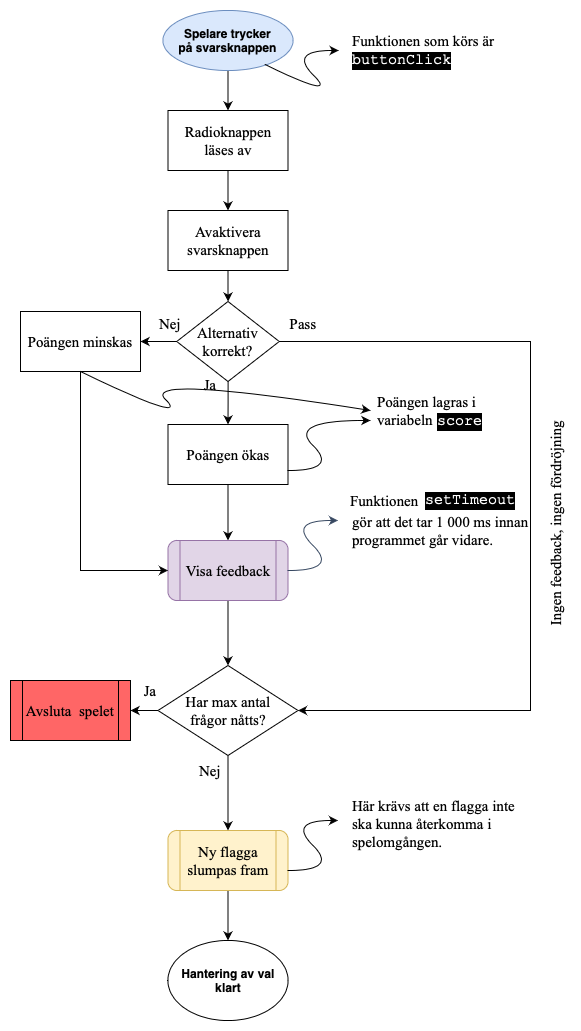

The diagram above was exported from draw.io. Its source (the exported page's mxGraphModel, read from the mxfile embedded in the PNG):
<mxGraphModel dx="674" dy="586" grid="1" gridSize="10" guides="1" tooltips="1" connect="1" arrows="1" fold="1" page="1" pageScale="1" pageWidth="827" pageHeight="1169" math="0" shadow="0">
  <root>
    <mxCell id="0" />
    <mxCell id="1" parent="0" />
    <mxCell id="8EdzMfGSDcCr6chvucka-2" value="" style="edgeStyle=orthogonalEdgeStyle;rounded=0;orthogonalLoop=1;jettySize=auto;html=1;fontFamily=Times New Roman;fontSize=15;" parent="1" source="clGCjL_hwc6XNmZMetr9-5" target="8EdzMfGSDcCr6chvucka-1" edge="1">
      <mxGeometry relative="1" as="geometry" />
    </mxCell>
    <mxCell id="clGCjL_hwc6XNmZMetr9-5" value="Spelare trycker&#10;på svarsknappen" style="ellipse;fontStyle=1;fillColor=#dae8fc;strokeColor=#6c8ebf;" parent="1" vertex="1">
      <mxGeometry x="162.5" width="130" height="60" as="geometry" />
    </mxCell>
    <mxCell id="CvUJHIBHOaAMbuFtOUJj-6" value="" style="edgeStyle=orthogonalEdgeStyle;rounded=0;orthogonalLoop=1;jettySize=auto;html=1;fontFamily=Times New Roman;fontSize=15;" parent="1" source="clGCjL_hwc6XNmZMetr9-11" target="clGCjL_hwc6XNmZMetr9-15" edge="1">
      <mxGeometry relative="1" as="geometry" />
    </mxCell>
    <mxCell id="clGCjL_hwc6XNmZMetr9-11" value="Poängen ökas" style="rounded=0;whiteSpace=wrap;html=1;glass=0;fontFamily=Times New Roman;fontSize=15;strokeWidth=1;" parent="1" vertex="1">
      <mxGeometry x="167.5" y="414" width="120" height="60" as="geometry" />
    </mxCell>
    <mxCell id="jtxSV-_PkoY7AF8d9DX8-1" style="edgeStyle=orthogonalEdgeStyle;rounded=0;orthogonalLoop=1;jettySize=auto;html=1;fontFamily=Times New Roman;fontSize=15;fontColor=#000000;" parent="1" source="clGCjL_hwc6XNmZMetr9-15" target="jtxSV-_PkoY7AF8d9DX8-2" edge="1">
      <mxGeometry relative="1" as="geometry">
        <mxPoint x="227.5" y="850" as="targetPoint" />
      </mxGeometry>
    </mxCell>
    <mxCell id="clGCjL_hwc6XNmZMetr9-15" value="Visa feedback" style="shape=process;whiteSpace=wrap;html=1;backgroundOutline=1;rounded=1;glass=0;fontFamily=Times New Roman;fontSize=15;strokeWidth=1;fillColor=#e1d5e7;strokeColor=#9673a6;" parent="1" vertex="1">
      <mxGeometry x="167.5" y="530" width="120" height="60" as="geometry" />
    </mxCell>
    <mxCell id="ybvwNn3A7ONOXe0DyR1d-1" style="edgeStyle=orthogonalEdgeStyle;rounded=0;orthogonalLoop=1;jettySize=auto;html=1;fontFamily=Times New Roman;fontSize=15;fontColor=#000000;" parent="1" source="clGCjL_hwc6XNmZMetr9-27" target="ybvwNn3A7ONOXe0DyR1d-2" edge="1">
      <mxGeometry relative="1" as="geometry">
        <mxPoint x="227.5" y="940" as="targetPoint" />
      </mxGeometry>
    </mxCell>
    <mxCell id="clGCjL_hwc6XNmZMetr9-27" value="Ny flagga&lt;br&gt;slumpas fram" style="shape=process;whiteSpace=wrap;html=1;backgroundOutline=1;rounded=1;glass=0;fontFamily=Times New Roman;fontSize=15;strokeWidth=1;fillColor=#fff2cc;strokeColor=#d6b656;" parent="1" vertex="1">
      <mxGeometry x="167.5" y="820" width="120" height="60" as="geometry" />
    </mxCell>
    <mxCell id="ybvwNn3A7ONOXe0DyR1d-2" value="Hantering av val klart" style="ellipse;whiteSpace=wrap;html=1;labelBackgroundColor=none;fontFamily=Helvetica;fontSize=12;fontColor=#000000;fillColor=#ffffff;align=center;fontStyle=1" parent="1" vertex="1">
      <mxGeometry x="167.5" y="930" width="120" height="80" as="geometry" />
    </mxCell>
    <mxCell id="jzt2Q14JwNgJNGaQtXzM-4" value="" style="group" parent="1" vertex="1" connectable="0">
      <mxGeometry x="374.75" y="391" width="130" height="30" as="geometry" />
    </mxCell>
    <mxCell id="jzt2Q14JwNgJNGaQtXzM-3" value="score" style="text;html=1;strokeColor=none;fillColor=none;align=left;verticalAlign=middle;whiteSpace=wrap;rounded=0;shadow=0;glass=0;fontFamily=Courier New;fontSize=15;fontColor=#FFFFFF;labelBackgroundColor=#000000;" parent="jzt2Q14JwNgJNGaQtXzM-4" vertex="1">
      <mxGeometry x="60" y="10" width="50" height="20" as="geometry" />
    </mxCell>
    <mxCell id="jtxSV-_PkoY7AF8d9DX8-4" style="edgeStyle=orthogonalEdgeStyle;rounded=0;orthogonalLoop=1;jettySize=auto;html=1;exitX=0.5;exitY=1;exitDx=0;exitDy=0;entryX=0.5;entryY=0;entryDx=0;entryDy=0;fontFamily=Times New Roman;fontSize=15;fontColor=#000000;" parent="1" source="jtxSV-_PkoY7AF8d9DX8-2" target="clGCjL_hwc6XNmZMetr9-27" edge="1">
      <mxGeometry relative="1" as="geometry" />
    </mxCell>
    <mxCell id="CvUJHIBHOaAMbuFtOUJj-15" value="" style="edgeStyle=orthogonalEdgeStyle;rounded=0;orthogonalLoop=1;jettySize=auto;html=1;fontFamily=Times New Roman;fontSize=15;" parent="1" source="jtxSV-_PkoY7AF8d9DX8-2" target="CvUJHIBHOaAMbuFtOUJj-14" edge="1">
      <mxGeometry relative="1" as="geometry" />
    </mxCell>
    <mxCell id="jtxSV-_PkoY7AF8d9DX8-2" value="Har max antal&lt;br&gt;frågor nåtts?" style="rhombus;whiteSpace=wrap;html=1;labelBackgroundColor=none;fontFamily=Times New Roman;fontSize=15;align=center;" parent="1" vertex="1">
      <mxGeometry x="157.5" y="655" width="140" height="90" as="geometry" />
    </mxCell>
    <mxCell id="i8ENfWd8eGld25H3OnVo-1" value="Ja" style="text;html=1;strokeColor=none;fillColor=none;align=center;verticalAlign=middle;whiteSpace=wrap;rounded=0;shadow=0;glass=0;fontFamily=Times New Roman;fontSize=15;" parent="1" vertex="1">
      <mxGeometry x="130" y="670" width="40" height="20" as="geometry" />
    </mxCell>
    <mxCell id="i8ENfWd8eGld25H3OnVo-2" value="Nej" style="text;html=1;strokeColor=none;fillColor=none;align=center;verticalAlign=middle;whiteSpace=wrap;rounded=0;shadow=0;glass=0;fontFamily=Times New Roman;fontSize=15;" parent="1" vertex="1">
      <mxGeometry x="190" y="750" width="40" height="20" as="geometry" />
    </mxCell>
    <mxCell id="Di1pd5jTEjYO4AtB8p0h-1" value="Här krävs att en flagga inte ska kunna återkomma i spelomgången." style="text;html=1;strokeColor=none;fillColor=none;align=left;verticalAlign=middle;whiteSpace=wrap;rounded=0;shadow=0;glass=0;comic=0;fontFamily=Times New Roman;fontSize=15;" parent="1" vertex="1">
      <mxGeometry x="349.75" y="780" width="180" height="65" as="geometry" />
    </mxCell>
    <mxCell id="nHLyJUTQCRr3Y6NEgTBE-5" value="" style="edgeStyle=orthogonalEdgeStyle;rounded=0;orthogonalLoop=1;jettySize=auto;html=1;fontFamily=Times New Roman;fontSize=15;" parent="1" source="8EdzMfGSDcCr6chvucka-1" target="nHLyJUTQCRr3Y6NEgTBE-4" edge="1">
      <mxGeometry relative="1" as="geometry" />
    </mxCell>
    <mxCell id="8EdzMfGSDcCr6chvucka-1" value="Radioknappen läses av" style="rounded=0;whiteSpace=wrap;html=1;fontFamily=Times New Roman;fontSize=15;align=center;" parent="1" vertex="1">
      <mxGeometry x="167.5" y="100" width="120" height="60" as="geometry" />
    </mxCell>
    <mxCell id="zxyanwQ2pXJCv9pghPOO-1" value="" style="curved=1;endArrow=classic;html=1;fontFamily=Times New Roman;fontSize=15;exitX=0.786;exitY=0.9;exitDx=0;exitDy=0;exitPerimeter=0;" parent="1" source="clGCjL_hwc6XNmZMetr9-5" edge="1">
      <mxGeometry width="50" height="50" relative="1" as="geometry">
        <mxPoint x="288.25" y="90" as="sourcePoint" />
        <mxPoint x="338.25" y="40" as="targetPoint" />
        <Array as="points">
          <mxPoint x="338.25" y="90" />
          <mxPoint x="288.25" y="40" />
        </Array>
      </mxGeometry>
    </mxCell>
    <mxCell id="zxyanwQ2pXJCv9pghPOO-6" value="" style="group" parent="1" vertex="1" connectable="0">
      <mxGeometry x="349.75" y="20" width="161" height="40" as="geometry" />
    </mxCell>
    <mxCell id="zxyanwQ2pXJCv9pghPOO-3" value="Funktionen som körs är" style="text;html=1;strokeColor=none;fillColor=none;align=left;verticalAlign=middle;whiteSpace=wrap;rounded=0;labelBackgroundColor=none;fontFamily=Times New Roman;fontSize=15;fontColor=#000000;" parent="zxyanwQ2pXJCv9pghPOO-6" vertex="1">
      <mxGeometry width="161" height="20" as="geometry" />
    </mxCell>
    <mxCell id="zxyanwQ2pXJCv9pghPOO-4" value="buttonClick" style="text;html=1;strokeColor=none;fillColor=none;align=left;verticalAlign=middle;whiteSpace=wrap;rounded=0;shadow=0;glass=0;fontFamily=Courier New;fontSize=15;fontColor=#FFFFFF;labelBackgroundColor=#000000;" parent="zxyanwQ2pXJCv9pghPOO-6" vertex="1">
      <mxGeometry y="20" width="111" height="20" as="geometry" />
    </mxCell>
    <mxCell id="CvUJHIBHOaAMbuFtOUJj-4" value="" style="edgeStyle=orthogonalEdgeStyle;rounded=0;orthogonalLoop=1;jettySize=auto;html=1;fontFamily=Times New Roman;fontSize=15;" parent="1" source="CvUJHIBHOaAMbuFtOUJj-1" target="clGCjL_hwc6XNmZMetr9-11" edge="1">
      <mxGeometry relative="1" as="geometry" />
    </mxCell>
    <mxCell id="CvUJHIBHOaAMbuFtOUJj-5" value="" style="edgeStyle=orthogonalEdgeStyle;rounded=0;orthogonalLoop=1;jettySize=auto;html=1;fontFamily=Times New Roman;fontSize=15;" parent="1" source="CvUJHIBHOaAMbuFtOUJj-1" target="CvUJHIBHOaAMbuFtOUJj-3" edge="1">
      <mxGeometry relative="1" as="geometry" />
    </mxCell>
    <mxCell id="CvUJHIBHOaAMbuFtOUJj-16" style="edgeStyle=orthogonalEdgeStyle;rounded=0;orthogonalLoop=1;jettySize=auto;html=1;fontFamily=Times New Roman;fontSize=15;entryX=1;entryY=0.5;entryDx=0;entryDy=0;exitX=1;exitY=0.5;exitDx=0;exitDy=0;" parent="1" source="CvUJHIBHOaAMbuFtOUJj-1" target="jtxSV-_PkoY7AF8d9DX8-2" edge="1">
      <mxGeometry relative="1" as="geometry">
        <mxPoint x="360" y="700" as="targetPoint" />
        <mxPoint x="300" y="371" as="sourcePoint" />
        <Array as="points">
          <mxPoint x="530" y="331" />
          <mxPoint x="530" y="700" />
        </Array>
      </mxGeometry>
    </mxCell>
    <mxCell id="CvUJHIBHOaAMbuFtOUJj-1" value="Alternativ korrekt?" style="rhombus;whiteSpace=wrap;html=1;fontSize=15;fontFamily=Times New Roman;" parent="1" vertex="1">
      <mxGeometry x="176.25" y="291" width="102.5" height="80" as="geometry" />
    </mxCell>
    <mxCell id="CvUJHIBHOaAMbuFtOUJj-13" style="edgeStyle=orthogonalEdgeStyle;rounded=0;orthogonalLoop=1;jettySize=auto;html=1;fontFamily=Times New Roman;fontSize=15;entryX=0;entryY=0.5;entryDx=0;entryDy=0;" parent="1" source="CvUJHIBHOaAMbuFtOUJj-3" target="clGCjL_hwc6XNmZMetr9-15" edge="1">
      <mxGeometry relative="1" as="geometry">
        <mxPoint x="120" y="630" as="targetPoint" />
        <Array as="points">
          <mxPoint x="80" y="560" />
        </Array>
      </mxGeometry>
    </mxCell>
    <mxCell id="CvUJHIBHOaAMbuFtOUJj-3" value="Poängen minskas" style="rounded=0;whiteSpace=wrap;html=1;glass=0;fontFamily=Times New Roman;fontSize=15;strokeWidth=1;" parent="1" vertex="1">
      <mxGeometry x="20" y="301" width="120" height="60" as="geometry" />
    </mxCell>
    <mxCell id="CvUJHIBHOaAMbuFtOUJj-7" value="Ja" style="text;html=1;strokeColor=none;fillColor=none;align=center;verticalAlign=middle;whiteSpace=wrap;rounded=0;shadow=0;glass=0;fontFamily=Times New Roman;fontSize=15;" parent="1" vertex="1">
      <mxGeometry x="190" y="364" width="40" height="20" as="geometry" />
    </mxCell>
    <mxCell id="CvUJHIBHOaAMbuFtOUJj-8" value="Nej" style="text;html=1;strokeColor=none;fillColor=none;align=center;verticalAlign=middle;whiteSpace=wrap;rounded=0;shadow=0;glass=0;fontFamily=Times New Roman;fontSize=15;" parent="1" vertex="1">
      <mxGeometry x="150" y="302.5" width="40" height="20" as="geometry" />
    </mxCell>
    <mxCell id="CvUJHIBHOaAMbuFtOUJj-14" value="Avsluta &amp;nbsp;spelet" style="shape=process;whiteSpace=wrap;html=1;backgroundOutline=1;labelBackgroundColor=none;fontFamily=Times New Roman;fontSize=15;fontColor=#000000;fillColor=#FF6666;align=center;" parent="1" vertex="1">
      <mxGeometry x="10" y="670" width="120" height="60" as="geometry" />
    </mxCell>
    <mxCell id="CvUJHIBHOaAMbuFtOUJj-17" value="Pass" style="text;html=1;strokeColor=none;fillColor=none;align=center;verticalAlign=middle;whiteSpace=wrap;rounded=0;shadow=0;glass=0;fontFamily=Times New Roman;fontSize=15;" parent="1" vertex="1">
      <mxGeometry x="282.5" y="302.5" width="40" height="20" as="geometry" />
    </mxCell>
    <mxCell id="nHLyJUTQCRr3Y6NEgTBE-1" value="" style="group" parent="1" vertex="1" connectable="0">
      <mxGeometry x="287.5" y="480" width="282.5" height="223" as="geometry" />
    </mxCell>
    <mxCell id="86Eho92POL6KXpbLtBWV-2" value="" style="group" parent="nHLyJUTQCRr3Y6NEgTBE-1" vertex="1" connectable="0">
      <mxGeometry x="62.5" width="220" height="223" as="geometry" />
    </mxCell>
    <mxCell id="7pmC11-au2_GBD42jSCb-2" value="gör att det tar 1 000 ms innan programmet går vidare." style="text;html=1;strokeColor=none;fillColor=none;align=left;verticalAlign=middle;whiteSpace=wrap;rounded=0;labelBackgroundColor=none;fontFamily=Times New Roman;fontSize=15;fontColor=#000000;" parent="86Eho92POL6KXpbLtBWV-2" vertex="1">
      <mxGeometry y="14" width="200" height="52" as="geometry" />
    </mxCell>
    <mxCell id="08Xe52RVr18otBjAfdq1-7" value="Ingen feedback, ingen fördröjning" style="rounded=0;whiteSpace=wrap;html=1;fontFamily=Times New Roman;fontSize=15;horizontal=0;strokeColor=none;" parent="86Eho92POL6KXpbLtBWV-2" vertex="1">
      <mxGeometry x="190" y="-157" width="30" height="380" as="geometry" />
    </mxCell>
    <mxCell id="86Eho92POL6KXpbLtBWV-7" value="" style="curved=1;endArrow=classic;html=1;fontFamily=Times New Roman;fontSize=15;strokeColor=#374861;" parent="nHLyJUTQCRr3Y6NEgTBE-1" edge="1">
      <mxGeometry width="50" height="50" relative="1" as="geometry">
        <mxPoint y="80" as="sourcePoint" />
        <mxPoint x="50" y="30" as="targetPoint" />
        <Array as="points">
          <mxPoint x="50" y="80" />
          <mxPoint y="30" />
        </Array>
      </mxGeometry>
    </mxCell>
    <mxCell id="7pmC11-au2_GBD42jSCb-1" value="Funktionen&amp;nbsp;" style="text;html=1;strokeColor=none;fillColor=none;align=left;verticalAlign=middle;whiteSpace=wrap;rounded=0;labelBackgroundColor=none;fontFamily=Times New Roman;fontSize=15;fontColor=#000000;" parent="nHLyJUTQCRr3Y6NEgTBE-1" vertex="1">
      <mxGeometry x="60" width="80" height="20" as="geometry" />
    </mxCell>
    <mxCell id="86Eho92POL6KXpbLtBWV-1" value="setTimeout" style="text;html=1;strokeColor=none;fillColor=none;align=left;verticalAlign=middle;whiteSpace=wrap;rounded=0;shadow=0;glass=0;fontFamily=Courier New;fontSize=15;fontColor=#FFFFFF;labelBackgroundColor=#000000;" parent="nHLyJUTQCRr3Y6NEgTBE-1" vertex="1">
      <mxGeometry x="135" width="95" height="20" as="geometry" />
    </mxCell>
    <mxCell id="nHLyJUTQCRr3Y6NEgTBE-8" style="edgeStyle=orthogonalEdgeStyle;rounded=0;orthogonalLoop=1;jettySize=auto;html=1;fontFamily=Times New Roman;fontSize=15;" parent="1" source="nHLyJUTQCRr3Y6NEgTBE-4" target="CvUJHIBHOaAMbuFtOUJj-1" edge="1">
      <mxGeometry relative="1" as="geometry" />
    </mxCell>
    <mxCell id="nHLyJUTQCRr3Y6NEgTBE-4" value="Avaktivera svarsknappen" style="rounded=0;whiteSpace=wrap;html=1;fontFamily=Times New Roman;fontSize=15;" parent="1" vertex="1">
      <mxGeometry x="167.5" y="200" width="120" height="60" as="geometry" />
    </mxCell>
    <mxCell id="08Xe52RVr18otBjAfdq1-3" value="" style="curved=1;endArrow=classic;html=1;fontFamily=Times New Roman;fontSize=15;" parent="1" edge="1">
      <mxGeometry width="50" height="50" relative="1" as="geometry">
        <mxPoint x="287.5" y="860" as="sourcePoint" />
        <mxPoint x="337.5" y="810" as="targetPoint" />
        <Array as="points">
          <mxPoint x="337.5" y="860" />
          <mxPoint x="287.5" y="810" />
        </Array>
      </mxGeometry>
    </mxCell>
    <mxCell id="jzt2Q14JwNgJNGaQtXzM-2" value="Poängen lagras i variabeln&amp;nbsp;" style="text;html=1;strokeColor=none;fillColor=none;align=left;verticalAlign=middle;whiteSpace=wrap;rounded=0;labelBackgroundColor=none;fontFamily=Times New Roman;fontSize=15;fontColor=#000000;" parent="1" vertex="1">
      <mxGeometry x="374.75" y="390" width="130" height="20" as="geometry" />
    </mxCell>
    <mxCell id="08Xe52RVr18otBjAfdq1-5" value="" style="curved=1;endArrow=classic;html=1;fontFamily=Times New Roman;fontSize=15;" parent="1" edge="1">
      <mxGeometry width="50" height="50" relative="1" as="geometry">
        <mxPoint x="287.5" y="460" as="sourcePoint" />
        <mxPoint x="370" y="410" as="targetPoint" />
        <Array as="points">
          <mxPoint x="337.5" y="460" />
          <mxPoint x="287.5" y="410" />
        </Array>
      </mxGeometry>
    </mxCell>
    <mxCell id="08Xe52RVr18otBjAfdq1-6" value="" style="curved=1;endArrow=classic;html=1;fontFamily=Times New Roman;fontSize=15;exitX=0.5;exitY=1;exitDx=0;exitDy=0;" parent="1" source="CvUJHIBHOaAMbuFtOUJj-3" edge="1">
      <mxGeometry width="50" height="50" relative="1" as="geometry">
        <mxPoint x="140" y="414" as="sourcePoint" />
        <mxPoint x="370" y="400" as="targetPoint" />
        <Array as="points">
          <mxPoint x="190" y="414" />
          <mxPoint x="140" y="364" />
        </Array>
      </mxGeometry>
    </mxCell>
  </root>
</mxGraphModel>